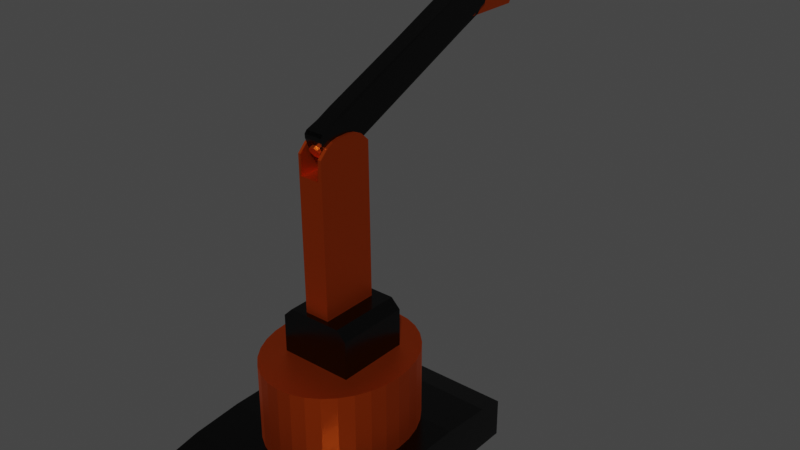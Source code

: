 # Source: Robotarm8-Metallic.blend  (saved by Blender 2.82.7; exported with 4.5.12 LTS)
import bpy
from mathutils import Matrix  # noqa: F401  (used for matrix-valued properties, if any)

bpy.ops.wm.read_factory_settings(use_empty=True)
scene = bpy.context.scene
scene.name = 'Scene'

# ---- collections
col_collection = bpy.data.collections.new('Collection'); scene.collection.children.link(col_collection)
col_controller = bpy.data.collections.new('controller'); scene.collection.children.link(col_controller)

# ---- materials (node trees are filled in below, after node groups)
mat_metallic1 = bpy.data.materials.new('metallic1')
mat_metallic1.alpha_threshold = 0.0
mat_metallic1.use_transparent_shadow = False
mat_metallic1.line_color = (0.0, 0.0, 0.0, 1.0)
mat_mettallicbrown = bpy.data.materials.new('mettallicbrown')
mat_mettallicbrown.use_transparent_shadow = False

# ---- material node trees
mat_metallic1.use_nodes = True; mat_metallic1.node_tree.nodes.clear()
_N = mat_metallic1.node_tree.nodes; _L = mat_metallic1.node_tree.links
n0 = _N.new('ShaderNodeOutputMaterial'); n0.name = 'Material Output'; n0.location = (300, 300)
n1 = _N.new('ShaderNodeBsdfPrincipled'); n1.name = 'Principled BSDF'; n1.location = (10, 300)
n1.distribution = 'GGX'
n1.subsurface_method = 'BURLEY'
n1.inputs[0].default_value = (0.03968, 0.03968, 0.03968, 1.0)
n1.inputs[1].default_value = 10.0
n1.inputs[2].default_value = 0.2
n1.inputs[3].default_value = 1.45
n1.inputs[27].default_value = (0.0, 0.0, 0.0, 1.0)
n1.inputs[28].default_value = 1.0
_L.new(n1.outputs[0], n0.inputs[0])
n0.is_active_output = True
mat_mettallicbrown.use_nodes = True; mat_mettallicbrown.node_tree.nodes.clear()
_N = mat_mettallicbrown.node_tree.nodes; _L = mat_mettallicbrown.node_tree.links
n0 = _N.new('ShaderNodeOutputMaterial'); n0.name = 'Material Output'; n0.location = (300, 300)
n1 = _N.new('ShaderNodeBsdfPrincipled'); n1.name = 'Principled BSDF'; n1.location = (10, 300)
n1.distribution = 'GGX'
n1.subsurface_method = 'BURLEY'
n1.inputs[0].default_value = (0.8, 0.1007, 0.01063, 1.0)
n1.inputs[1].default_value = 1.0
n1.inputs[3].default_value = 1.45
n1.inputs[27].default_value = (0.0, 0.0, 0.0, 1.0)
n1.inputs[28].default_value = 1.0
_L.new(n1.outputs[0], n0.inputs[0])
n0.is_active_output = True

# ---- world
world_world = bpy.data.worlds.new('World'); scene.world = world_world
world_world.use_nodes = True; world_world.node_tree.nodes.clear()
_N = world_world.node_tree.nodes; _L = world_world.node_tree.links
n0 = _N.new('ShaderNodeOutputWorld'); n0.name = 'World Output'; n0.location = (300, 300)
n1 = _N.new('ShaderNodeBackground'); n1.name = 'Background'; n1.location = (10, 300)
n1.inputs[0].default_value = (0.05088, 0.05088, 0.05088, 1.0)
_L.new(n1.outputs[0], n0.inputs[0])
n0.is_active_output = True
world_world.color = (0.05088, 0.05088, 0.05088)
world_world.use_sun_shadow = False
world_world.sun_shadow_jitter_overblur = 0.0

# ---- meshes
me_cube = bpy.data.meshes.new('Cube')
me_cube.from_pydata([(1.0, 1.0, -1.0), (1.0, -1.0, -1.0), (-1.0, 1.0, -1.0), (-1.0, -1.0, -1.0), (1.0, 1.0, 0.6244), (1.0, -1.0, 0.6244), (-1.0, 1.0, 0.6244), (-1.0, -1.0, 0.6244), (1.0, 0.7938, 0.8307), (1.0, 0.3849, 1.0), (1.0, -0.3849, 1.0), (1.0, -0.7938, 0.8307), (-1.0, 0.3849, 1.0), (-1.0, 0.7938, 0.8307), (-1.0, -0.7938, 0.8307), (-1.0, -0.3849, 1.0)], [], [(1, 5, 7, 3), (2, 0, 1, 3), (11, 14, 7, 5), (9, 12, 15, 10), (3, 7, 14, 15, 12, 13, 6, 2), (0, 4, 8, 9, 10, 11, 5, 1), (2, 6, 4, 0), (10, 15, 14, 11), (12, 9, 8, 13), (13, 8, 4, 6)])
_uv = me_cube.uv_layers.new(name='UVMap')
_uv.uv.foreach_set('vector', [0.375, 0.75, 0.5781, 0.75, 0.5781, 1.0, 0.375, 1.0, 0.125, 0.5, 0.375, 0.5, 0.375, 0.75, 0.125, 0.75, 0.625, 0.7242, 0.875, 0.7242, 0.875, 0.75, 0.625, 0.75, 0.625, 0.5769, 0.875, 0.5769, 0.875, 0.6731, 0.625, 0.6731, 0.375, 0.0, 0.5781, 0.0, 0.6038, 0.02578, 0.625, 0.07688, 0.625, 0.1731, 0.6038, 0.2242, 0.5781, 0.25, 0.375, 0.25, 0.375, 0.5, 0.5781, 0.5, 0.6038, 0.5258, 0.625, 0.5769, 0.625, 0.6731, 0.6038, 0.7242, 0.5781, 0.75, 0.375, 0.75, 0.375, 0.25, 0.5781, 0.25, 0.5781, 0.5, 0.375, 0.5, 0.625, 0.6731, 0.875, 0.6731, 0.875, 0.7242, 0.625, 0.7242, 0.875, 0.5769, 0.625, 0.5769, 0.625, 0.5258, 0.875, 0.5258, 0.875, 0.5258, 0.625, 0.5258, 0.625, 0.5, 0.875, 0.5])
me_cube.materials.append(mat_metallic1)
me_cube.materials.append(mat_mettallicbrown)
me_cube.use_remesh_preserve_volume = False
me_cube.use_remesh_preserve_attributes = False
me_cube.use_mirror_vertex_groups = False
me_cube.update()
me_cylinder = bpy.data.meshes.new('Cylinder')
me_cylinder.from_pydata([(0.0, 1.0, -1.0), (0.0, 1.0, 1.0), (0.1951, 0.9808, -1.0), (0.1951, 0.9808, 1.0), (0.3827, 0.9239, -1.0), (0.3827, 0.9239, 1.0), (0.5556, 0.8315, -1.0), (0.5556, 0.8315, 1.0), (0.7071, 0.7071, -1.0), (0.7071, 0.7071, 1.0), (0.8315, 0.5556, -1.0), (0.8315, 0.5556, 1.0), (0.9239, 0.3827, -1.0), (0.9239, 0.3827, 1.0), (0.9808, 0.1951, -1.0), (0.9808, 0.1951, 1.0), (1.0, 7.55e-08, -1.0), (1.0, 7.55e-08, 1.0), (0.9808, -0.1951, -1.0), (0.9808, -0.1951, 1.0), (0.9239, -0.3827, -1.0), (0.9239, -0.3827, 1.0), (0.8315, -0.5556, -1.0), (0.8315, -0.5556, 1.0), (0.7071, -0.7071, -1.0), (0.7071, -0.7071, 1.0), (0.5556, -0.8315, -1.0), (0.5556, -0.8315, 1.0), (0.3827, -0.9239, -1.0), (0.3827, -0.9239, 1.0), (0.1951, -0.9808, -1.0), (0.1951, -0.9808, 1.0), (-3.258e-07, -1.0, -1.0), (-3.258e-07, -1.0, 1.0), (-0.1951, -0.9808, -1.0), (-0.1951, -0.9808, 1.0), (-0.3827, -0.9239, -1.0), (-0.3827, -0.9239, 1.0), (-0.5556, -0.8315, -1.0), (-0.5556, -0.8315, 1.0), (-0.7071, -0.7071, -1.0), (-0.7071, -0.7071, 1.0), (-0.8315, -0.5556, -1.0), (-0.8315, -0.5556, 1.0), (-0.9239, -0.3827, -1.0), (-0.9239, -0.3827, 1.0), (-0.9808, -0.1951, -1.0), (-0.9808, -0.1951, 1.0), (-1.0, 9.656e-07, -1.0), (-1.0, 9.656e-07, 1.0), (-0.9808, 0.1951, -1.0), (-0.9808, 0.1951, 1.0), (-0.9239, 0.3827, -1.0), (-0.9239, 0.3827, 1.0), (-0.8315, 0.5556, -1.0), (-0.8315, 0.5556, 1.0), (-0.7071, 0.7071, -1.0), (-0.7071, 0.7071, 1.0), (-0.5556, 0.8315, -1.0), (-0.5556, 0.8315, 1.0), (-0.3827, 0.9239, -1.0), (-0.3827, 0.9239, 1.0), (-0.1951, 0.9808, -1.0), (-0.1951, 0.9808, 1.0)], [], [(0, 1, 3, 2), (2, 3, 5, 4), (4, 5, 7, 6), (6, 7, 9, 8), (8, 9, 11, 10), (10, 11, 13, 12), (12, 13, 15, 14), (14, 15, 17, 16), (16, 17, 19, 18), (18, 19, 21, 20), (20, 21, 23, 22), (22, 23, 25, 24), (24, 25, 27, 26), (26, 27, 29, 28), (28, 29, 31, 30), (30, 31, 33, 32), (32, 33, 35, 34), (34, 35, 37, 36), (36, 37, 39, 38), (38, 39, 41, 40), (40, 41, 43, 42), (42, 43, 45, 44), (44, 45, 47, 46), (46, 47, 49, 48), (48, 49, 51, 50), (50, 51, 53, 52), (52, 53, 55, 54), (54, 55, 57, 56), (56, 57, 59, 58), (58, 59, 61, 60), (3, 1, 63, 61, 59, 57, 55, 53, 51, 49, 47, 45, 43, 41, 39, 37, 35, 33, 31, 29, 27, 25, 23, 21, 19, 17, 15, 13, 11, 9, 7, 5), (60, 61, 63, 62), (62, 63, 1, 0), (0, 2, 4, 6, 8, 10, 12, 14, 16, 18, 20, 22, 24, 26, 28, 30, 32, 34, 36, 38, 40, 42, 44, 46, 48, 50, 52, 54, 56, 58, 60, 62)])
_uv = me_cylinder.uv_layers.new(name='UVMap')
_uv.uv.foreach_set('vector', [1.0, 0.5, 1.0, 1.0, 0.9688, 1.0, 0.9688, 0.5, 0.9688, 0.5, 0.9688, 1.0, 0.9375, 1.0, 0.9375, 0.5, 0.9375, 0.5, 0.9375, 1.0, 0.9062, 1.0, 0.9062, 0.5, 0.9062, 0.5, 0.9062, 1.0, 0.875, 1.0, 0.875, 0.5, 0.875, 0.5, 0.875, 1.0, 0.8438, 1.0, 0.8438, 0.5, 0.8438, 0.5, 0.8438, 1.0, 0.8125, 1.0, 0.8125, 0.5, 0.8125, 0.5, 0.8125, 1.0, 0.7812, 1.0, 0.7812, 0.5, 0.7812, 0.5, 0.7812, 1.0, 0.75, 1.0, 0.75, 0.5, 0.75, 0.5, 0.75, 1.0, 0.7188, 1.0, 0.7188, 0.5, 0.7188, 0.5, 0.7188, 1.0, 0.6875, 1.0, 0.6875, 0.5, 0.6875, 0.5, 0.6875, 1.0, 0.6562, 1.0, 0.6562, 0.5, 0.6562, 0.5, 0.6562, 1.0, 0.625, 1.0, 0.625, 0.5, 0.625, 0.5, 0.625, 1.0, 0.5938, 1.0, 0.5938, 0.5, 0.5938, 0.5, 0.5938, 1.0, 0.5625, 1.0, 0.5625, 0.5, 0.5625, 0.5, 0.5625, 1.0, 0.5312, 1.0, 0.5312, 0.5, 0.5312, 0.5, 0.5312, 1.0, 0.5, 1.0, 0.5, 0.5, 0.5, 0.5, 0.5, 1.0, 0.4688, 1.0, 0.4688, 0.5, 0.4688, 0.5, 0.4688, 1.0, 0.4375, 1.0, 0.4375, 0.5, 0.4375, 0.5, 0.4375, 1.0, 0.4062, 1.0, 0.4062, 0.5, 0.4062, 0.5, 0.4062, 1.0, 0.375, 1.0, 0.375, 0.5, 0.375, 0.5, 0.375, 1.0, 0.3438, 1.0, 0.3438, 0.5, 0.3438, 0.5, 0.3438, 1.0, 0.3125, 1.0, 0.3125, 0.5, 0.3125, 0.5, 0.3125, 1.0, 0.2812, 1.0, 0.2812, 0.5, 0.2812, 0.5, 0.2812, 1.0, 0.25, 1.0, 0.25, 0.5, 0.25, 0.5, 0.25, 1.0, 0.2188, 1.0, 0.2188, 0.5, 0.2188, 0.5, 0.2188, 1.0, 0.1875, 1.0, 0.1875, 0.5, 0.1875, 0.5, 0.1875, 1.0, 0.1562, 1.0, 0.1562, 0.5, 0.1562, 0.5, 0.1562, 1.0, 0.125, 1.0, 0.125, 0.5, 0.125, 0.5, 0.125, 1.0, 0.09375, 1.0, 0.09375, 0.5, 0.09375, 0.5, 0.09375, 1.0, 0.0625, 1.0, 0.0625, 0.5, 0.2968, 0.4854, 0.25, 0.49, 0.2032, 0.4854, 0.1582, 0.4717, 0.1167, 0.4496, 0.08029, 0.4197, 0.05045, 0.3833, 0.02827, 0.3418, 0.01461, 0.2968, 0.01, 0.25, 0.01461, 0.2032, 0.02827, 0.1582, 0.05045, 0.1167, 0.08029, 0.08029, 0.1167, 0.05045, 0.1582, 0.02827, 0.2032, 0.01461, 0.25, 0.01, 0.2968, 0.01461, 0.3418, 0.02827, 0.3833, 0.05045, 0.4197, 0.08029, 0.4496, 0.1167, 0.4717, 0.1582, 0.4854, 0.2032, 0.49, 0.25, 0.4854, 0.2968, 0.4717, 0.3418, 0.4496, 0.3833, 0.4197, 0.4197, 0.3833, 0.4496, 0.3418, 0.4717, 0.0625, 0.5, 0.0625, 1.0, 0.03125, 1.0, 0.03125, 0.5, 0.03125, 0.5, 0.03125, 1.0, 0.0, 1.0, 0.0, 0.5, 0.75, 0.49, 0.7968, 0.4854, 0.8418, 0.4717, 0.8833, 0.4496, 0.9197, 0.4197, 0.9496, 0.3833, 0.9717, 0.3418, 0.9854, 0.2968, 0.99, 0.25, 0.9854, 0.2032, 0.9717, 0.1582, 0.9496, 0.1167, 0.9197, 0.08029, 0.8833, 0.05045, 0.8418, 0.02827, 0.7968, 0.01461, 0.75, 0.01, 0.7032, 0.01461, 0.6582, 0.02827, 0.6167, 0.05045, 0.5803, 0.08029, 0.5504, 0.1167, 0.5283, 0.1582, 0.5146, 0.2032, 0.51, 0.25, 0.5146, 0.2968, 0.5283, 0.3418, 0.5504, 0.3833, 0.5803, 0.4197, 0.6167, 0.4496, 0.6582, 0.4717, 0.7032, 0.4854])
me_cylinder.materials.append(mat_mettallicbrown)
me_cylinder.use_remesh_fix_poles = True
me_cylinder.use_remesh_preserve_attributes = False
me_cylinder.use_mirror_vertex_groups = False
me_cylinder.update()
me_cube_004 = bpy.data.meshes.new('Cube.004')
me_cube_004.from_pydata([(0.9606, 1.008, -0.9427), (0.9606, -0.9917, -0.9427), (-1.039, 1.008, -0.9427), (-1.039, -0.9917, -0.9427), (0.7961, 0.213, 34.22), (0.7961, -0.1957, 34.22), (-1.204, 0.213, 34.22), (-1.204, -0.1957, 34.22), (0.7974, 0.4831, 33.95), (0.7974, -0.4658, 33.95), (-1.203, 0.4831, 33.95), (-1.203, -0.4658, 33.95), (0.8068, 1.009, 31.93), (0.8001, 0.724, 33.37), (0.8001, -0.7067, 33.37), (0.8068, -0.9914, 31.93), (-1.2, 0.724, 33.37), (-1.193, 1.009, 31.93), (-1.193, -0.9914, 31.93), (-1.2, -0.7067, 33.37), (-0.9799, 0.213, 34.22), (-0.9842, -0.1957, 34.22), (-0.9771, 0.4831, 33.95), (-0.9746, 0.724, 33.37), (-0.9717, 1.009, 31.93), (-0.987, -0.4658, 33.95), (-0.9895, -0.7067, 33.37), (-0.9924, -0.9914, 31.93), (-0.9717, 1.009, 28.28), (-0.9924, -0.9914, 28.28), (0.555, 0.4831, 33.95), (0.5575, 0.724, 33.37), (0.5605, 1.009, 31.93), (0.5605, 1.009, 28.28), (0.5397, -0.9914, 28.28), (0.5522, 0.213, 34.22), (0.548, -0.1957, 34.22), (0.5452, -0.4658, 33.95), (0.5427, -0.7067, 33.37), (0.5397, -0.9914, 31.93)], [], [(2, 0, 1, 3), (4, 35, 36, 5), (5, 36, 37, 9), (3, 18, 19, 11, 7, 6, 10, 16, 17, 2), (0, 12, 13, 8, 4, 5, 9, 14, 15, 1), (19, 26, 25, 11), (1, 15, 39, 34, 29, 27, 18, 3), (2, 17, 24, 28, 33, 32, 12, 0), (6, 20, 22, 10), (18, 27, 26, 19), (12, 32, 31, 13), (13, 31, 30, 8), (21, 20, 6, 7), (23, 24, 17, 16), (22, 23, 16, 10), (38, 39, 15, 14), (29, 28, 24, 23, 22, 20, 21, 25, 26, 27), (37, 38, 14, 9), (30, 35, 4, 8), (25, 21, 7, 11), (34, 33, 28, 29), (33, 34, 39, 38, 37, 36, 35, 30, 31, 32)])
_uv = me_cube_004.uv_layers.new(name='UVMap')
_uv.uv.foreach_set('vector', [0.125, 0.5, 0.375, 0.5, 0.375, 0.75, 0.125, 0.75, 0.625, 0.5995, 0.6555, 0.5995, 0.656, 0.6505, 0.625, 0.6505, 0.625, 0.6505, 0.656, 0.6505, 0.6565, 0.6843, 0.625, 0.6843, 0.375, 0.0, 0.6088, 0.0, 0.6189, 0.03558, 0.6231, 0.06569, 0.625, 0.09946, 0.625, 0.1505, 0.6231, 0.1843, 0.6189, 0.2144, 0.6088, 0.25, 0.375, 0.25, 0.375, 0.5, 0.6088, 0.5, 0.6189, 0.5356, 0.6231, 0.5657, 0.625, 0.5995, 0.625, 0.6505, 0.6231, 0.6843, 0.6189, 0.7144, 0.6088, 0.75, 0.375, 0.75, 0.6169, 1.0, 0.6169, 0.9737, 0.6193, 0.9731, 0.6193, 1.0, 0.375, 0.75, 0.6088, 0.75, 0.6088, 0.7834, 0.5828, 0.7855, 0.5828, 0.977, 0.6088, 0.9749, 0.6088, 1.0, 0.375, 1.0, 0.375, 0.25, 0.6088, 0.25, 0.6088, 0.2777, 0.5828, 0.2756, 0.5828, 0.4671, 0.6088, 0.4692, 0.6088, 0.5, 0.375, 0.5, 0.875, 0.5995, 0.847, 0.5995, 0.8467, 0.5657, 0.8748, 0.5657, 0.6088, 1.0, 0.6088, 0.9749, 0.6169, 0.9737, 0.6169, 1.0, 0.6088, 0.5, 0.6088, 0.4692, 0.6169, 0.4695, 0.6169, 0.4998, 0.6169, 0.4998, 0.6169, 0.4695, 0.6193, 0.4694, 0.6193, 0.4997, 0.8475, 0.6505, 0.847, 0.5995, 0.875, 0.5995, 0.875, 0.6505, 0.6169, 0.2781, 0.6088, 0.2777, 0.6088, 0.25, 0.6169, 0.25, 0.6193, 0.2781, 0.6169, 0.2781, 0.6169, 0.25, 0.6193, 0.25, 0.6169, 0.7823, 0.6088, 0.7834, 0.6088, 0.75, 0.6169, 0.7502, 0.625, 0.2041, 0.625, 0.04193, 0.522, 0.04192, 0.4817, 0.06501, 0.4653, 0.08455, 0.4576, 0.1065, 0.4576, 0.1396, 0.4653, 0.1615, 0.4817, 0.181, 0.522, 0.2041, 0.6193, 0.7818, 0.6169, 0.7823, 0.6169, 0.7502, 0.6193, 0.7503, 0.6553, 0.5657, 0.6555, 0.5995, 0.625, 0.5995, 0.625, 0.5657, 0.8479, 0.6843, 0.8475, 0.6505, 0.875, 0.6505, 0.8748, 0.6843, 0.625, 0.5461, 0.625, 0.7083, 0.875, 0.7081, 0.875, 0.5459, 0.625, 0.7083, 0.625, 0.5461, 0.522, 0.5461, 0.4817, 0.5692, 0.4653, 0.5887, 0.4576, 0.6106, 0.4576, 0.6438, 0.4653, 0.6657, 0.4817, 0.6852, 0.522, 0.7083])
me_cube_004.materials.append(mat_mettallicbrown)
me_cube_004.use_remesh_preserve_volume = False
me_cube_004.use_remesh_preserve_attributes = False
me_cube_004.use_mirror_vertex_groups = False
me_cube_004.update()
me_cube_006 = bpy.data.meshes.new('Cube.006')
me_cube_006.from_pydata([(0.7961, 0.213, 34.22), (0.7961, -0.1957, 34.22), (-1.204, 0.213, 34.22), (-1.204, -0.1957, 34.22), (0.7974, 0.4831, 33.95), (0.7974, -0.4658, 33.95), (-1.203, 0.4831, 33.95), (-1.203, -0.4658, 33.95), (0.8001, 0.724, 33.37), (0.8001, -0.7067, 33.37), (0.8068, -0.9914, 31.93), (-1.2, 0.724, 33.37), (-1.193, 1.009, 31.93), (-1.193, -0.9914, 31.93), (-1.2, -0.7067, 33.37), (-0.9799, 0.213, 34.22), (-0.9842, -0.1957, 34.22), (-0.9771, 0.4831, 33.95), (-0.9746, 0.724, 33.37), (-0.9717, 1.009, 31.93), (-0.987, -0.4658, 33.95), (-0.9895, -0.7067, 33.37), (-0.9924, -0.9914, 31.93), (-0.9717, 1.009, 28.28), (-0.9924, -0.9914, 28.28), (0.555, 0.4831, 33.95), (0.5575, 0.724, 33.37), (0.5605, 1.009, 31.93), (0.5605, 1.009, 28.28), (0.5397, -0.9914, 28.28), (0.5522, 0.213, 34.22), (0.548, -0.1957, 34.22), (0.5452, -0.4658, 33.95), (0.5427, -0.7067, 33.37), (0.5397, -0.9914, 31.93), (0.9606, 0.6654, -0.9427), (0.9606, -0.6487, -0.9427), (-1.039, 0.6654, -0.9427), (-1.039, -0.6487, -0.9427), (0.9597, 0.8523, -0.7559), (0.9597, -0.8356, -0.7559), (-1.04, 0.8523, -0.7559), (-1.04, -0.8356, -0.7559), (0.9597, 0.8523, -0.7559), (-1.04, 0.8523, -0.7559), (0.9574, 0.9444, -0.2559), (-1.046, 1.008, 0.4449), (-1.043, 0.9444, -0.2559), (0.8001, 0.724, 33.37), (0.9574, -0.9277, -0.2559), (0.9597, -0.8356, -0.7559), (-1.04, -0.8356, -0.7559), (-1.043, -0.9277, -0.2559), (0.9574, 0.9444, -0.2559), (0.9597, -0.8356, -0.7559), (-1.04, -0.8356, -0.7559), (0.9574, -0.9277, -0.2559), (-1.043, -0.9277, -0.2559), (0.9574, -0.9277, -0.2559), (0.9597, -0.8356, -0.7559), (-1.04, -0.8356, -0.7559), (-1.043, -0.9277, -0.2559), (0.7761, -0.9916, 4.18), (0.9366, -0.8311, 4.18), (0.9574, -0.9277, -0.2559), (0.7969, -0.9277, -0.2559), (-0.8821, -0.9277, -0.2559), (-1.043, -0.9277, -0.2559), (-1.063, -0.8311, 4.18), (-0.9028, -0.9916, 4.18)], [], [(38, 36, 40, 42), (0, 30, 31, 1), (1, 31, 32, 5), (14, 21, 20, 7), (37, 35, 36, 38), (2, 15, 17, 6), (13, 22, 21, 14), (8, 26, 25, 4), (16, 15, 2, 3), (18, 19, 12, 11), (17, 18, 11, 6), (33, 34, 10, 9), (24, 23, 19, 18, 17, 15, 16, 20, 21, 22), (32, 33, 9, 5), (25, 30, 0, 4), (20, 16, 3, 7), (29, 28, 23, 24), (28, 29, 34, 33, 32, 31, 30, 25, 26, 27), (50, 51, 42, 40), (54, 55, 52, 49), (35, 37, 41, 39), (48, 53, 45, 47, 46, 12, 19, 23, 28, 27, 26, 8), (44, 43, 39, 41), (64, 65, 66, 67, 57, 56), (47, 45, 43, 44), (51, 50, 49, 52), (62, 63, 10, 34, 29, 24, 22, 13, 68, 69), (38, 42, 51, 52, 55, 60, 61, 57, 67, 68, 13, 14, 7, 3, 2, 6, 11, 12, 46, 47, 44, 41, 37), (55, 54, 59, 60), (56, 57, 61, 58), (60, 59, 58, 61), (62, 69, 66, 65), (64, 63, 62, 65), (68, 67, 66, 69), (35, 39, 43, 45, 53, 48, 8, 4, 0, 1, 5, 9, 10, 63, 64, 56, 58, 59, 54, 49, 50, 40, 36)])
_uv = me_cube_006.uv_layers.new(name='UVMap')
_uv.uv.foreach_set('vector', [0.125, 0.7071, 0.375, 0.7071, 0.3749, 0.7305, 0.125, 0.7305, 0.625, 0.5995, 0.6555, 0.5995, 0.656, 0.6505, 0.625, 0.6505, 0.625, 0.6505, 0.656, 0.6505, 0.6565, 0.6843, 0.625, 0.6843, 0.6169, 1.0, 0.6169, 0.9737, 0.6193, 0.9731, 0.6193, 1.0, 0.125, 0.5429, 0.375, 0.5429, 0.375, 0.7071, 0.125, 0.7071, 0.875, 0.5995, 0.847, 0.5995, 0.8467, 0.5657, 0.8748, 0.5657, 0.6088, 1.0, 0.6088, 0.9749, 0.6169, 0.9737, 0.6169, 1.0, 0.6169, 0.4998, 0.6169, 0.4695, 0.6193, 0.4694, 0.6193, 0.4997, 0.8475, 0.6505, 0.847, 0.5995, 0.875, 0.5995, 0.875, 0.6505, 0.6169, 0.2781, 0.6088, 0.2777, 0.6088, 0.25, 0.6169, 0.25, 0.6193, 0.2781, 0.6169, 0.2781, 0.6169, 0.25, 0.6193, 0.25, 0.6169, 0.7823, 0.6088, 0.7834, 0.6088, 0.75, 0.6169, 0.7502, 0.625, 0.2041, 0.625, 0.04193, 0.522, 0.04192, 0.4817, 0.06501, 0.4653, 0.08455, 0.4576, 0.1065, 0.4576, 0.1396, 0.4653, 0.1615, 0.4817, 0.181, 0.522, 0.2041, 0.6193, 0.7818, 0.6169, 0.7823, 0.6169, 0.7502, 0.6193, 0.7503, 0.6553, 0.5657, 0.6555, 0.5995, 0.625, 0.5995, 0.625, 0.5657, 0.8479, 0.6843, 0.8475, 0.6505, 0.875, 0.6505, 0.8748, 0.6843, 0.625, 0.5461, 0.625, 0.7083, 0.875, 0.7081, 0.875, 0.5459, 0.625, 0.7083, 0.625, 0.5461, 0.522, 0.5461, 0.4817, 0.5692, 0.4653, 0.5887, 0.4576, 0.6106, 0.4576, 0.6438, 0.4653, 0.6657, 0.4817, 0.6852, 0.522, 0.7083, 0.3774, 0.75, 0.3774, 0.9999, 0.3774, 0.9999, 0.3774, 0.75, 0.3774, 0.75, 0.3774, 0.9999, 0.3803, 1.0, 0.3803, 0.75, 0.375, 0.5429, 0.125, 0.5429, 0.125, 0.5195, 0.3749, 0.5195, 0.6189, 0.5356, 0.3803, 0.5, 0.3803, 0.5, 0.3803, 0.25, 0.3849, 0.25, 0.6088, 0.25, 0.6088, 0.2777, 0.5828, 0.2756, 0.5828, 0.4671, 0.6088, 0.4692, 0.6169, 0.4695, 0.6169, 0.4998, 0.3774, 0.2501, 0.3774, 0.5, 0.3774, 0.5, 0.3774, 0.2501, 0.3803, 0.75, 0.3803, 0.7701, 0.3803, 0.9799, 0.3803, 1.0, 0.3803, 1.0, 0.3803, 0.75, 0.3803, 0.25, 0.3803, 0.5, 0.3774, 0.5, 0.3774, 0.2501, 0.3774, 0.9999, 0.3774, 0.75, 0.3803, 0.75, 0.3803, 1.0, 0.4114, 0.7701, 0.4114, 0.75, 0.6088, 0.75, 0.6088, 0.7834, 0.5828, 0.7855, 0.5828, 0.977, 0.6088, 0.9749, 0.6088, 1.0, 0.4114, 1.0, 0.4114, 0.9799, 0.375, 0.04287, 0.3763, 0.01951, 0.3763, 0.01951, 0.3799, 0.007998, 0.3763, 0.01951, 0.3763, 0.01951, 0.3799, 0.007998, 0.3799, 0.007998, 0.3799, 0.007998, 0.4114, 0.02007, 0.6088, 0.0, 0.6189, 0.03558, 0.6231, 0.06569, 0.625, 0.09946, 0.625, 0.1505, 0.6231, 0.1843, 0.6189, 0.2144, 0.6088, 0.25, 0.3849, 0.25, 0.3799, 0.242, 0.3763, 0.2305, 0.3763, 0.2305, 0.375, 0.2071, 0.3774, 0.9999, 0.3774, 0.75, 0.3774, 0.75, 0.3774, 0.9999, 0.3803, 0.75, 0.3803, 1.0, 0.3803, 1.0, 0.3803, 0.75, 0.3774, 0.9999, 0.3774, 0.75, 0.3803, 0.75, 0.3803, 1.0, 0.4114, 0.7701, 0.4114, 0.9799, 0.3803, 0.9799, 0.3803, 0.7701, 0.3799, 0.742, 0.4114, 0.7299, 0.4114, 0.75, 0.3799, 0.742, 0.4114, 0.02007, 0.3799, 0.007998, 0.3799, 0.007998, 0.4114, 1.353e-06, 0.375, 0.5429, 0.3763, 0.5195, 0.3763, 0.5195, 0.3799, 0.508, 0.3799, 0.508, 0.6189, 0.5356, 0.6189, 0.5356, 0.6231, 0.5657, 0.625, 0.5995, 0.625, 0.6505, 0.6231, 0.6843, 0.6189, 0.7144, 0.6088, 0.75, 0.4114, 0.7299, 0.3799, 0.742, 0.3799, 0.742, 0.3799, 0.742, 0.3763, 0.7305, 0.3763, 0.7305, 0.3799, 0.742, 0.3763, 0.7305, 0.3763, 0.7305, 0.375, 0.7071])
me_cube_006.materials.append(mat_metallic1)
me_cube_006.use_remesh_preserve_volume = False
me_cube_006.use_remesh_preserve_attributes = False
me_cube_006.use_mirror_vertex_groups = False
me_cube_006.update()
me_cube_009 = bpy.data.meshes.new('Cube.009')
me_cube_009.from_pydata([(0.7961, 0.213, 34.22), (0.7961, -0.1957, 34.22), (-1.204, 0.213, 34.22), (-1.204, -0.1957, 34.22), (0.7974, 0.4831, 33.95), (0.7974, -0.4658, 33.95), (-1.203, 0.4831, 33.95), (-1.203, -0.4658, 33.95), (0.8068, 1.009, 31.93), (0.8001, 0.724, 33.37), (0.8001, -0.7067, 33.37), (0.8068, -0.9914, 31.93), (-1.2, 0.724, 33.37), (-1.193, 1.009, 31.93), (-1.193, -0.9914, 31.93), (-1.2, -0.7067, 33.37), (-0.9799, 0.213, 34.22), (-0.9842, -0.1957, 34.22), (-0.9771, 0.4831, 33.95), (-0.9746, 0.724, 33.37), (-0.9717, 1.009, 31.93), (-0.987, -0.4658, 33.95), (-0.9895, -0.7067, 33.37), (-0.9924, -0.9914, 31.93), (-0.9717, 1.009, 28.28), (-0.9924, -0.9914, 28.28), (0.555, 0.4831, 33.95), (0.5575, 0.724, 33.37), (0.5605, 1.009, 31.93), (0.5605, 1.009, 28.28), (0.5397, -0.9914, 28.28), (0.5522, 0.213, 34.22), (0.548, -0.1957, 34.22), (0.5452, -0.4658, 33.95), (0.5427, -0.7067, 33.37), (0.5397, -0.9914, 31.93), (0.9606, 0.6654, -0.9427), (0.9606, -0.6487, -0.9427), (-1.039, 0.6654, -0.9427), (-1.039, -0.6487, -0.9427), (0.9597, 0.8523, -0.7559), (0.9597, -0.8356, -0.7559), (-1.04, 0.8523, -0.7559), (-1.04, -0.8356, -0.7559), (0.9597, 0.8523, -0.7559), (0.9597, -0.8356, -0.7559), (-1.04, 0.8523, -0.7559), (-1.04, -0.8356, -0.7559), (0.9574, 0.9444, -0.2559), (0.9541, 1.008, 0.4449), (0.9541, -0.9916, 0.4449), (0.9574, -0.9277, -0.2559), (-1.046, 1.008, 0.4449), (-1.043, 0.9444, -0.2559), (-1.043, -0.9277, -0.2559), (-1.046, -0.9916, 0.4449)], [], [(39, 37, 41, 43), (0, 31, 32, 1), (1, 32, 33, 5), (15, 22, 21, 7), (38, 36, 37, 39), (2, 16, 18, 6), (14, 23, 22, 15), (8, 28, 27, 9), (9, 27, 26, 4), (17, 16, 2, 3), (19, 20, 13, 12), (18, 19, 12, 6), (34, 35, 11, 10), (25, 24, 20, 19, 18, 16, 17, 21, 22, 23), (33, 34, 10, 5), (26, 31, 0, 4), (21, 17, 3, 7), (30, 29, 24, 25), (29, 30, 35, 34, 33, 32, 31, 26, 27, 28), (45, 47, 43, 41), (51, 54, 47, 45), (52, 13, 20, 24, 29, 28, 8, 49), (39, 43, 47, 54, 55, 14, 15, 7, 3, 2, 6, 12, 13, 52, 53, 46, 42, 38), (36, 38, 42, 40), (36, 40, 44, 48, 49, 8, 9, 4, 0, 1, 5, 10, 11, 50, 51, 45, 41, 37), (50, 11, 35, 30, 25, 23, 14, 55), (46, 44, 40, 42), (52, 49, 48, 53), (50, 55, 54, 51), (53, 48, 44, 46)])
_uv = me_cube_009.uv_layers.new(name='UVMap')
_uv.uv.foreach_set('vector', [0.125, 0.7071, 0.375, 0.7071, 0.3749, 0.7305, 0.125, 0.7305, 0.625, 0.5995, 0.6555, 0.5995, 0.656, 0.6505, 0.625, 0.6505, 0.625, 0.6505, 0.656, 0.6505, 0.6565, 0.6843, 0.625, 0.6843, 0.6169, 1.0, 0.6169, 0.9737, 0.6193, 0.9731, 0.6193, 1.0, 0.125, 0.5429, 0.375, 0.5429, 0.375, 0.7071, 0.125, 0.7071, 0.875, 0.5995, 0.847, 0.5995, 0.8467, 0.5657, 0.8748, 0.5657, 0.6088, 1.0, 0.6088, 0.9749, 0.6169, 0.9737, 0.6169, 1.0, 0.6088, 0.5, 0.6088, 0.4692, 0.6169, 0.4695, 0.6169, 0.4998, 0.6169, 0.4998, 0.6169, 0.4695, 0.6193, 0.4694, 0.6193, 0.4997, 0.8475, 0.6505, 0.847, 0.5995, 0.875, 0.5995, 0.875, 0.6505, 0.6169, 0.2781, 0.6088, 0.2777, 0.6088, 0.25, 0.6169, 0.25, 0.6193, 0.2781, 0.6169, 0.2781, 0.6169, 0.25, 0.6193, 0.25, 0.6169, 0.7823, 0.6088, 0.7834, 0.6088, 0.75, 0.6169, 0.7502, 0.625, 0.2041, 0.625, 0.04193, 0.522, 0.04192, 0.4817, 0.06501, 0.4653, 0.08455, 0.4576, 0.1065, 0.4576, 0.1396, 0.4653, 0.1615, 0.4817, 0.181, 0.522, 0.2041, 0.6193, 0.7818, 0.6169, 0.7823, 0.6169, 0.7502, 0.6193, 0.7503, 0.6553, 0.5657, 0.6555, 0.5995, 0.625, 0.5995, 0.625, 0.5657, 0.8479, 0.6843, 0.8475, 0.6505, 0.875, 0.6505, 0.8748, 0.6843, 0.625, 0.5461, 0.625, 0.7083, 0.875, 0.7081, 0.875, 0.5459, 0.625, 0.7083, 0.625, 0.5461, 0.522, 0.5461, 0.4817, 0.5692, 0.4653, 0.5887, 0.4576, 0.6106, 0.4576, 0.6438, 0.4653, 0.6657, 0.4817, 0.6852, 0.522, 0.7083, 0.3774, 0.75, 0.3774, 0.9999, 0.3774, 0.9999, 0.3774, 0.75, 0.3803, 0.75, 0.3803, 1.0, 0.3774, 0.9999, 0.3774, 0.75, 0.3849, 0.25, 0.6088, 0.25, 0.6088, 0.2777, 0.5828, 0.2756, 0.5828, 0.4671, 0.6088, 0.4692, 0.6088, 0.5, 0.3849, 0.5, 0.375, 0.04287, 0.3763, 0.01951, 0.3763, 0.01951, 0.3799, 0.007998, 0.3849, 0.0, 0.6088, 0.0, 0.6189, 0.03558, 0.6231, 0.06569, 0.625, 0.09946, 0.625, 0.1505, 0.6231, 0.1843, 0.6189, 0.2144, 0.6088, 0.25, 0.3849, 0.25, 0.3799, 0.242, 0.3763, 0.2305, 0.3763, 0.2305, 0.375, 0.2071, 0.375, 0.5429, 0.125, 0.5429, 0.125, 0.5195, 0.3749, 0.5195, 0.375, 0.5429, 0.3763, 0.5195, 0.3763, 0.5195, 0.3799, 0.508, 0.3849, 0.5, 0.6088, 0.5, 0.6189, 0.5356, 0.6231, 0.5657, 0.625, 0.5995, 0.625, 0.6505, 0.6231, 0.6843, 0.6189, 0.7144, 0.6088, 0.75, 0.3849, 0.75, 0.3799, 0.742, 0.3763, 0.7305, 0.3763, 0.7305, 0.375, 0.7071, 0.3849, 0.75, 0.6088, 0.75, 0.6088, 0.7834, 0.5828, 0.7855, 0.5828, 0.977, 0.6088, 0.9749, 0.6088, 1.0, 0.3849, 1.0, 0.3774, 0.2501, 0.3774, 0.5, 0.3774, 0.5, 0.3774, 0.2501, 0.3849, 0.25, 0.3849, 0.5, 0.3803, 0.5, 0.3803, 0.25, 0.3849, 0.75, 0.3849, 1.0, 0.3803, 1.0, 0.3803, 0.75, 0.3803, 0.25, 0.3803, 0.5, 0.3774, 0.5, 0.3774, 0.2501])
me_cube_009.materials.append(mat_mettallicbrown)
me_cube_009.use_remesh_preserve_volume = False
me_cube_009.use_remesh_preserve_attributes = False
me_cube_009.use_mirror_vertex_groups = False
me_cube_009.update()
me_cylinder_001 = bpy.data.meshes.new('Cylinder.001')
me_cylinder_001.from_pydata([(0.0, 0.09, -1.0), (0.0, 0.09, 1.0), (0.0529, 0.07281, -1.0), (0.0529, 0.07281, 1.0), (0.0856, 0.02781, -1.0), (0.0856, 0.02781, 1.0), (0.0856, -0.02781, -1.0), (0.0856, -0.02781, 1.0), (0.0529, -0.07281, -1.0), (0.0529, -0.07281, 1.0), (-7.868e-09, -0.09, -1.0), (-7.868e-09, -0.09, 1.0), (-0.0529, -0.07281, -1.0), (-0.0529, -0.07281, 1.0), (-0.0856, -0.02781, -1.0), (-0.0856, -0.02781, 1.0), (-0.0856, 0.02781, -1.0), (-0.0856, 0.02781, 1.0), (-0.0529, 0.07281, -1.0), (-0.0529, 0.07281, 1.0)], [], [(0, 1, 3, 2), (2, 3, 5, 4), (4, 5, 7, 6), (6, 7, 9, 8), (8, 9, 11, 10), (10, 11, 13, 12), (12, 13, 15, 14), (14, 15, 17, 16), (3, 1, 19, 17, 15, 13, 11, 9, 7, 5), (16, 17, 19, 18), (18, 19, 1, 0), (0, 2, 4, 6, 8, 10, 12, 14, 16, 18)])
_uv = me_cylinder_001.uv_layers.new(name='UVMap')
_uv.uv.foreach_set('vector', [1.0, 0.5, 1.0, 1.0, 0.9, 1.0, 0.9, 0.5, 0.9, 0.5, 0.9, 1.0, 0.8, 1.0, 0.8, 0.5, 0.8, 0.5, 0.8, 1.0, 0.7, 1.0, 0.7, 0.5, 0.7, 0.5, 0.7, 1.0, 0.6, 1.0, 0.6, 0.5, 0.6, 0.5, 0.6, 1.0, 0.5, 1.0, 0.5, 0.5, 0.5, 0.5, 0.5, 1.0, 0.4, 1.0, 0.4, 0.5, 0.4, 0.5, 0.4, 1.0, 0.3, 1.0, 0.3, 0.5, 0.3, 0.5, 0.3, 1.0, 0.2, 1.0, 0.2, 0.5, 0.3911, 0.4442, 0.25, 0.49, 0.1089, 0.4442, 0.02175, 0.3242, 0.02175, 0.1758, 0.1089, 0.05584, 0.25, 0.01, 0.3911, 0.05584, 0.4783, 0.1758, 0.4783, 0.3242, 0.2, 0.5, 0.2, 1.0, 0.1, 1.0, 0.1, 0.5, 0.1, 0.5, 0.1, 1.0, -7.451e-08, 1.0, -7.451e-08, 0.5, 0.75, 0.49, 0.8911, 0.4442, 0.9783, 0.3242, 0.9783, 0.1758, 0.8911, 0.05584, 0.75, 0.01, 0.6089, 0.05584, 0.5217, 0.1758, 0.5217, 0.3242, 0.6089, 0.4442])
me_cylinder_001.materials.append(mat_metallic1)
me_cylinder_001.use_remesh_fix_poles = True
me_cylinder_001.use_remesh_preserve_attributes = False
me_cylinder_001.use_mirror_vertex_groups = False
me_cylinder_001.update()
me_cylinder_002 = bpy.data.meshes.new('Cylinder.002')
me_cylinder_002.from_pydata([(0.0, 0.09, -1.0), (0.0, 0.09, 1.0), (0.0529, 0.07281, -1.0), (0.0529, 0.07281, 1.0), (0.0856, 0.02781, -1.0), (0.0856, 0.02781, 1.0), (0.0856, -0.02781, -1.0), (0.0856, -0.02781, 1.0), (0.0529, -0.07281, -1.0), (0.0529, -0.07281, 1.0), (-7.868e-09, -0.09, -1.0), (-7.868e-09, -0.09, 1.0), (-0.0529, -0.07281, -1.0), (-0.0529, -0.07281, 1.0), (-0.0856, -0.02781, -1.0), (-0.0856, -0.02781, 1.0), (-0.0856, 0.02781, -1.0), (-0.0856, 0.02781, 1.0), (-0.0529, 0.07281, -1.0), (-0.0529, 0.07281, 1.0)], [], [(0, 1, 3, 2), (2, 3, 5, 4), (4, 5, 7, 6), (6, 7, 9, 8), (8, 9, 11, 10), (10, 11, 13, 12), (12, 13, 15, 14), (14, 15, 17, 16), (3, 1, 19, 17, 15, 13, 11, 9, 7, 5), (16, 17, 19, 18), (18, 19, 1, 0), (0, 2, 4, 6, 8, 10, 12, 14, 16, 18)])
_uv = me_cylinder_002.uv_layers.new(name='UVMap')
_uv.uv.foreach_set('vector', [1.0, 0.5, 1.0, 1.0, 0.9, 1.0, 0.9, 0.5, 0.9, 0.5, 0.9, 1.0, 0.8, 1.0, 0.8, 0.5, 0.8, 0.5, 0.8, 1.0, 0.7, 1.0, 0.7, 0.5, 0.7, 0.5, 0.7, 1.0, 0.6, 1.0, 0.6, 0.5, 0.6, 0.5, 0.6, 1.0, 0.5, 1.0, 0.5, 0.5, 0.5, 0.5, 0.5, 1.0, 0.4, 1.0, 0.4, 0.5, 0.4, 0.5, 0.4, 1.0, 0.3, 1.0, 0.3, 0.5, 0.3, 0.5, 0.3, 1.0, 0.2, 1.0, 0.2, 0.5, 0.3911, 0.4442, 0.25, 0.49, 0.1089, 0.4442, 0.02175, 0.3242, 0.02175, 0.1758, 0.1089, 0.05584, 0.25, 0.01, 0.3911, 0.05584, 0.4783, 0.1758, 0.4783, 0.3242, 0.2, 0.5, 0.2, 1.0, 0.1, 1.0, 0.1, 0.5, 0.1, 0.5, 0.1, 1.0, -7.451e-08, 1.0, -7.451e-08, 0.5, 0.75, 0.49, 0.8911, 0.4442, 0.9783, 0.3242, 0.9783, 0.1758, 0.8911, 0.05584, 0.75, 0.01, 0.6089, 0.05584, 0.5217, 0.1758, 0.5217, 0.3242, 0.6089, 0.4442])
me_cylinder_002.materials.append(mat_mettallicbrown)
me_cylinder_002.use_remesh_fix_poles = True
me_cylinder_002.use_remesh_preserve_attributes = False
me_cylinder_002.use_mirror_vertex_groups = False
me_cylinder_002.update()
me_cylinder_003 = bpy.data.meshes.new('Cylinder.003')
me_cylinder_003.from_pydata([(0.0, 0.09, -1.0), (0.0, 0.09, 1.0), (0.0529, 0.07281, -1.0), (0.0529, 0.07281, 1.0), (0.0856, 0.02781, -1.0), (0.0856, 0.02781, 1.0), (0.0856, -0.02781, -1.0), (0.0856, -0.02781, 1.0), (0.0529, -0.07281, -1.0), (0.0529, -0.07281, 1.0), (-7.868e-09, -0.09, -1.0), (-7.868e-09, -0.09, 1.0), (-0.0529, -0.07281, -1.0), (-0.0529, -0.07281, 1.0), (-0.0856, -0.02781, -1.0), (-0.0856, -0.02781, 1.0), (-0.0856, 0.02781, -1.0), (-0.0856, 0.02781, 1.0), (-0.0529, 0.07281, -1.0), (-0.0529, 0.07281, 1.0)], [], [(0, 1, 3, 2), (2, 3, 5, 4), (4, 5, 7, 6), (6, 7, 9, 8), (8, 9, 11, 10), (10, 11, 13, 12), (12, 13, 15, 14), (14, 15, 17, 16), (3, 1, 19, 17, 15, 13, 11, 9, 7, 5), (16, 17, 19, 18), (18, 19, 1, 0), (0, 2, 4, 6, 8, 10, 12, 14, 16, 18)])
_uv = me_cylinder_003.uv_layers.new(name='UVMap')
_uv.uv.foreach_set('vector', [1.0, 0.5, 1.0, 1.0, 0.9, 1.0, 0.9, 0.5, 0.9, 0.5, 0.9, 1.0, 0.8, 1.0, 0.8, 0.5, 0.8, 0.5, 0.8, 1.0, 0.7, 1.0, 0.7, 0.5, 0.7, 0.5, 0.7, 1.0, 0.6, 1.0, 0.6, 0.5, 0.6, 0.5, 0.6, 1.0, 0.5, 1.0, 0.5, 0.5, 0.5, 0.5, 0.5, 1.0, 0.4, 1.0, 0.4, 0.5, 0.4, 0.5, 0.4, 1.0, 0.3, 1.0, 0.3, 0.5, 0.3, 0.5, 0.3, 1.0, 0.2, 1.0, 0.2, 0.5, 0.3911, 0.4442, 0.25, 0.49, 0.1089, 0.4442, 0.02175, 0.3242, 0.02175, 0.1758, 0.1089, 0.05584, 0.25, 0.01, 0.3911, 0.05584, 0.4783, 0.1758, 0.4783, 0.3242, 0.2, 0.5, 0.2, 1.0, 0.1, 1.0, 0.1, 0.5, 0.1, 0.5, 0.1, 1.0, -7.451e-08, 1.0, -7.451e-08, 0.5, 0.75, 0.49, 0.8911, 0.4442, 0.9783, 0.3242, 0.9783, 0.1758, 0.8911, 0.05584, 0.75, 0.01, 0.6089, 0.05584, 0.5217, 0.1758, 0.5217, 0.3242, 0.6089, 0.4442])
me_cylinder_003.materials.append(mat_metallic1)
me_cylinder_003.use_remesh_fix_poles = True
me_cylinder_003.use_remesh_preserve_attributes = False
me_cylinder_003.use_mirror_vertex_groups = False
me_cylinder_003.update()
me_cylinder_004 = bpy.data.meshes.new('Cylinder.004')
me_cylinder_004.from_pydata([(0.0, 0.09, -1.0), (0.0, 0.09, 1.0), (0.0529, 0.07281, -1.0), (0.0529, 0.07281, 1.0), (0.0856, 0.02781, -1.0), (0.0856, 0.02781, 1.0), (0.0856, -0.02781, -1.0), (0.0856, -0.02781, 1.0), (0.0529, -0.07281, -1.0), (0.0529, -0.07281, 1.0), (-7.868e-09, -0.09, -1.0), (-7.868e-09, -0.09, 1.0), (-0.0529, -0.07281, -1.0), (-0.0529, -0.07281, 1.0), (-0.0856, -0.02781, -1.0), (-0.0856, -0.02781, 1.0), (-0.0856, 0.02781, -1.0), (-0.0856, 0.02781, 1.0), (-0.0529, 0.07281, -1.0), (-0.0529, 0.07281, 1.0)], [], [(0, 1, 3, 2), (2, 3, 5, 4), (4, 5, 7, 6), (6, 7, 9, 8), (8, 9, 11, 10), (10, 11, 13, 12), (12, 13, 15, 14), (14, 15, 17, 16), (3, 1, 19, 17, 15, 13, 11, 9, 7, 5), (16, 17, 19, 18), (18, 19, 1, 0), (0, 2, 4, 6, 8, 10, 12, 14, 16, 18)])
_uv = me_cylinder_004.uv_layers.new(name='UVMap')
_uv.uv.foreach_set('vector', [1.0, 0.5, 1.0, 1.0, 0.9, 1.0, 0.9, 0.5, 0.9, 0.5, 0.9, 1.0, 0.8, 1.0, 0.8, 0.5, 0.8, 0.5, 0.8, 1.0, 0.7, 1.0, 0.7, 0.5, 0.7, 0.5, 0.7, 1.0, 0.6, 1.0, 0.6, 0.5, 0.6, 0.5, 0.6, 1.0, 0.5, 1.0, 0.5, 0.5, 0.5, 0.5, 0.5, 1.0, 0.4, 1.0, 0.4, 0.5, 0.4, 0.5, 0.4, 1.0, 0.3, 1.0, 0.3, 0.5, 0.3, 0.5, 0.3, 1.0, 0.2, 1.0, 0.2, 0.5, 0.3911, 0.4442, 0.25, 0.49, 0.1089, 0.4442, 0.02175, 0.3242, 0.02175, 0.1758, 0.1089, 0.05584, 0.25, 0.01, 0.3911, 0.05584, 0.4783, 0.1758, 0.4783, 0.3242, 0.2, 0.5, 0.2, 1.0, 0.1, 1.0, 0.1, 0.5, 0.1, 0.5, 0.1, 1.0, -7.451e-08, 1.0, -7.451e-08, 0.5, 0.75, 0.49, 0.8911, 0.4442, 0.9783, 0.3242, 0.9783, 0.1758, 0.8911, 0.05584, 0.75, 0.01, 0.6089, 0.05584, 0.5217, 0.1758, 0.5217, 0.3242, 0.6089, 0.4442])
me_cylinder_004.materials.append(mat_mettallicbrown)
me_cylinder_004.use_remesh_fix_poles = True
me_cylinder_004.use_remesh_preserve_attributes = False
me_cylinder_004.use_mirror_vertex_groups = False
me_cylinder_004.update()
me_cube_001 = bpy.data.meshes.new('Cube.001')
me_cube_001.from_pydata([(-1.0, -1.0, -1.0), (-1.0, 1.0, -1.0), (1.0, -1.0, -1.0), (1.0, 1.0, -1.0), (-0.7432, -1.0, 1.0), (-1.0, -1.0, 0.7432), (-1.0, 1.0, 0.7432), (-0.7432, 1.0, 1.0), (1.0, -1.0, 0.7432), (0.7432, -1.0, 1.0), (0.7432, 1.0, 1.0), (1.0, 1.0, 0.7432)], [], [(10, 7, 4, 9), (3, 11, 8, 2), (0, 5, 6, 1), (1, 3, 2, 0), (1, 6, 7, 10, 11, 3), (4, 7, 6, 5), (10, 9, 8, 11), (2, 8, 9, 4, 5, 0)])
_uv = me_cube_001.uv_layers.new(name='UVMap')
_uv.uv.foreach_set('vector', [0.6571, 0.5, 0.8429, 0.5, 0.8429, 0.75, 0.6571, 0.75, 0.375, 0.5, 0.5929, 0.5, 0.5929, 0.75, 0.375, 0.75, 0.375, 0.0, 0.5929, 0.0, 0.5929, 0.25, 0.375, 0.25, 0.125, 0.5, 0.375, 0.5, 0.375, 0.75, 0.125, 0.75, 0.375, 0.25, 0.5929, 0.25, 0.625, 0.2821, 0.625, 0.4679, 0.5929, 0.5, 0.375, 0.5, 0.8429, 0.75, 0.8429, 0.5, 0.875, 0.5, 0.875, 0.75, 0.6571, 0.5, 0.6571, 0.75, 0.5929, 0.75, 0.5929, 0.5, 0.375, 0.75, 0.5929, 0.75, 0.625, 0.7821, 0.625, 0.9679, 0.5929, 1.0, 0.375, 1.0])
me_cube_001.materials.append(mat_metallic1)
me_cube_001.use_remesh_fix_poles = True
me_cube_001.use_remesh_preserve_attributes = False
me_cube_001.use_mirror_vertex_groups = False
me_cube_001.update()
me_cube_010 = bpy.data.meshes.new('Cube.010')
me_cube_010.from_pydata([(-1.0, -1.0, -1.0), (-1.0, -1.0, 1.0), (-1.0, 1.0, -1.0), (-1.0, 1.0, 1.0), (1.0, -1.0, -1.0), (1.0, -1.0, 1.0), (1.0, 1.0, -1.0), (1.0, 1.0, 1.0)], [], [(0, 1, 3, 2), (2, 3, 7, 6), (6, 7, 5, 4), (4, 5, 1, 0), (2, 6, 4, 0), (7, 3, 1, 5)])
_uv = me_cube_010.uv_layers.new(name='UVMap')
_uv.uv.foreach_set('vector', [0.375, 0.0, 0.625, 0.0, 0.625, 0.25, 0.375, 0.25, 0.375, 0.25, 0.625, 0.25, 0.625, 0.5, 0.375, 0.5, 0.375, 0.5, 0.625, 0.5, 0.625, 0.75, 0.375, 0.75, 0.375, 0.75, 0.625, 0.75, 0.625, 1.0, 0.375, 1.0, 0.125, 0.5, 0.375, 0.5, 0.375, 0.75, 0.125, 0.75, 0.625, 0.5, 0.875, 0.5, 0.875, 0.75, 0.625, 0.75])
me_cube_010.materials.append(mat_mettallicbrown)
me_cube_010.use_remesh_fix_poles = True
me_cube_010.use_remesh_preserve_attributes = False
me_cube_010.use_mirror_vertex_groups = False
me_cube_010.update()
me_cube_011 = bpy.data.meshes.new('Cube.011')
me_cube_011.from_pydata([(-1.0, -1.0, -1.0), (-1.0, -1.0, 1.0), (-1.0, 1.0, -1.0), (-1.0, 1.0, 1.0), (1.0, -1.0, -1.0), (1.0, -1.0, 1.0), (1.0, 1.0, -1.0), (1.0, 1.0, 1.0)], [], [(0, 1, 3, 2), (2, 3, 7, 6), (6, 7, 5, 4), (4, 5, 1, 0), (2, 6, 4, 0), (7, 3, 1, 5)])
_uv = me_cube_011.uv_layers.new(name='UVMap')
_uv.uv.foreach_set('vector', [0.375, 0.0, 0.625, 0.0, 0.625, 0.25, 0.375, 0.25, 0.375, 0.25, 0.625, 0.25, 0.625, 0.5, 0.375, 0.5, 0.375, 0.5, 0.625, 0.5, 0.625, 0.75, 0.375, 0.75, 0.375, 0.75, 0.625, 0.75, 0.625, 1.0, 0.375, 1.0, 0.125, 0.5, 0.375, 0.5, 0.375, 0.75, 0.125, 0.75, 0.625, 0.5, 0.875, 0.5, 0.875, 0.75, 0.625, 0.75])
me_cube_011.materials.append(mat_metallic1)
me_cube_011.use_remesh_fix_poles = True
me_cube_011.use_remesh_preserve_attributes = False
me_cube_011.use_mirror_vertex_groups = False
me_cube_011.update()
me_cube_012 = bpy.data.meshes.new('Cube.012')
me_cube_012.from_pydata([(-1.0, -1.0, -1.0), (-1.0, -1.0, 1.0), (-1.0, 1.0, -1.0), (-1.0, 1.0, 1.0), (1.0, -1.0, -1.0), (1.0, -1.0, 1.0), (1.0, 1.0, -1.0), (1.0, 1.0, 1.0)], [], [(0, 1, 3, 2), (2, 3, 7, 6), (6, 7, 5, 4), (4, 5, 1, 0), (2, 6, 4, 0), (7, 3, 1, 5)])
_uv = me_cube_012.uv_layers.new(name='UVMap')
_uv.uv.foreach_set('vector', [0.375, 0.0, 0.625, 0.0, 0.625, 0.25, 0.375, 0.25, 0.375, 0.25, 0.625, 0.25, 0.625, 0.5, 0.375, 0.5, 0.375, 0.5, 0.625, 0.5, 0.625, 0.75, 0.375, 0.75, 0.375, 0.75, 0.625, 0.75, 0.625, 1.0, 0.375, 1.0, 0.125, 0.5, 0.375, 0.5, 0.375, 0.75, 0.125, 0.75, 0.625, 0.5, 0.875, 0.5, 0.875, 0.75, 0.625, 0.75])
me_cube_012.materials.append(mat_metallic1)
me_cube_012.use_remesh_fix_poles = True
me_cube_012.use_remesh_preserve_attributes = False
me_cube_012.use_mirror_vertex_groups = False
me_cube_012.update()

# ---- objects
ob_basecube = bpy.data.objects.new('baseCube', me_cube)
ob_cylinder = bpy.data.objects.new('Cylinder', me_cylinder)
ob_cube2 = bpy.data.objects.new('cube2', me_cube_004)
ob_cube2_001 = bpy.data.objects.new('cube2.001', me_cube_006)
ob_cube2_002 = bpy.data.objects.new('cube2.002', me_cube_009)
ob_cylinder_001 = bpy.data.objects.new('Cylinder.001', me_cylinder_001)
ob_cylinder_002 = bpy.data.objects.new('Cylinder.002', me_cylinder_002)
ob_cylinder_003 = bpy.data.objects.new('Cylinder.003', me_cylinder_003)
ob_cylinder_004 = bpy.data.objects.new('Cylinder.004', me_cylinder_004)
ob_cube = bpy.data.objects.new('Cube', me_cube_001)
ob_middle1 = bpy.data.objects.new('middle1', me_cube_010)
ob_middle1_001 = bpy.data.objects.new('middle1.001', me_cube_011)
ob_middle1_002 = bpy.data.objects.new('middle1.002', me_cube_012)

# ---- transforms, parenting, visibility, modifiers, constraints
ob_basecube.location = (-0.008707, -9.502e-08, 0.3612)
ob_basecube.scale = (0.8122, 1.112, 0.2117)
ob_basecube.lock_rotations_4d = False
ob_basecube.lock_scale = (True, False, False)
ob_basecube.empty_display_type = 'ARROWS'
ob_basecube.lineart.crease_threshold = 0.0
ob_cylinder.location = (0.0, 0.0, 0.8228)
ob_cylinder.scale = (0.6151, 0.7189, 0.433)
ob_cylinder.lock_scale = (True, True, False)
ob_cylinder.lineart.crease_threshold = 0.0
ob_cube2.location = (-0.002154, 0.01141, 1.455)
ob_cube2.rotation_euler = (0.0, -0.0, 0.004487)
ob_cube2.scale = (0.1122, 0.2592, 0.04909)
ob_cube2.lock_rotations_4d = False
ob_cube2.lock_scale = (True, False, False)
ob_cube2.empty_display_type = 'ARROWS'
ob_cube2.lineart.crease_threshold = 0.0
ob_cube2_001.location = (-0.0129, -0.1158, 3.064)
ob_cube2_001.rotation_euler = (-1.169, 0.004131, 0.001753)
ob_cube2_001.scale = (0.08033, 0.1653, 0.05964)
ob_cube2_001.lock_rotations_4d = False
ob_cube2_001.empty_display_type = 'ARROWS'
ob_cube2_001.lineart.crease_threshold = 0.0
ob_cube2_002.location = (-0.01891, 1.555, 3.798)
ob_cube2_002.rotation_euler = (-1.58, 0.004487, -4.325e-05)
ob_cube2_002.scale = (0.05486, 0.1489, 0.01865)
ob_cube2_002.lock_rotations_4d = False
ob_cube2_002.empty_display_type = 'ARROWS'
ob_cube2_002.lineart.crease_threshold = 0.0
ob_cylinder_001.location = (-0.02799, 2.395, 3.791)
ob_cylinder_001.rotation_euler = (1.571, 0.0, 0.0)
ob_cylinder_001.scale = (0.3364, 0.5719, 0.1086)
ob_cylinder_001.lineart.crease_threshold = 0.0
ob_cylinder_002.location = (-0.06491, 1.649, 3.795)
ob_cylinder_002.rotation_euler = (0.0, -1.558, 0.0)
ob_cylinder_002.scale = (0.9999, 1.0, -0.06535)
ob_cylinder_002.lineart.crease_threshold = 0.0
ob_cylinder_003.location = (-0.1038, 0.01579, 3.048)
ob_cylinder_003.rotation_euler = (0.0, -1.558, 0.0)
ob_cylinder_003.scale = (0.7809, 0.7343, -0.06535)
ob_cylinder_003.lineart.crease_threshold = 0.0
ob_cylinder_004.location = (-0.01832, -0.1573, 3.06)
ob_cylinder_004.rotation_euler = (0.1221, -1.087, -1.703)
ob_cylinder_004.scale = (0.5727, 0.5781, -0.04252)
ob_cylinder_004.lineart.crease_threshold = 0.0
ob_cube.location = (0.0, 0.0328, 1.351)
ob_cube.scale = (0.3234, 0.3234, 0.3234)
ob_cube.lineart.crease_threshold = 0.0
ob_middle1.location = (-0.03085, 2.305, 3.788)
ob_middle1.scale = (0.04173, 0.1422, 0.1042)
ob_middle1.lineart.crease_threshold = 0.0
ob_middle1_001.location = (0.01776, 2.479, 3.797)
ob_middle1_001.scale = (0.01146, 0.1422, 0.03244)
ob_middle1_001.lineart.crease_threshold = 0.0
ob_middle1_002.location = (-0.0802, 2.488, 3.797)
ob_middle1_002.scale = (0.01146, 0.1422, 0.03244)
ob_middle1_002.lineart.crease_threshold = 0.0

# ---- collection membership
col_collection.objects.link(ob_basecube)
col_collection.objects.link(ob_cylinder)
col_collection.objects.link(ob_cube2)
col_collection.objects.link(ob_cube2_001)
col_collection.objects.link(ob_cube2_002)
col_collection.objects.link(ob_cylinder_001)
col_collection.objects.link(ob_cylinder_002)
col_collection.objects.link(ob_cylinder_003)
col_collection.objects.link(ob_cylinder_004)
col_collection.objects.link(ob_cube)
col_controller.objects.link(ob_middle1)
col_controller.objects.link(ob_middle1_001)
col_controller.objects.link(ob_middle1_002)

# ---- scene / render settings (as saved in the file)
scene.frame_start = 1; scene.frame_end = 250; scene.frame_set(1)
scene.render.engine = 'BLENDER_EEVEE_NEXT'
scene.cycles.use_denoising = False
scene.cycles.samples = 128
scene.cycles.sampling_pattern = 'TABULATED_SOBOL'
scene.cycles.use_adaptive_sampling = False
scene.cycles.use_light_tree = False
scene.view_settings.view_transform = 'Filmic'
bpy.context.view_layer.update()

# ---- added for rendering (the .blend has no active camera and no usable light): camera, sun
cam_auto = bpy.data.cameras.new('AutoCamera')
cam_auto.lens = 50.0
cam_auto.sensor_width = 36.0
cam_auto.clip_end = 1000.0
ob_auto_camera = bpy.data.objects.new('AutoCamera', cam_auto)
scene.collection.objects.link(ob_auto_camera)
ob_auto_camera.location = (5.18919, -5.47824, 6.23908)
ob_auto_camera.rotation_euler = (1.09748, -7.21219e-08, 0.694738)
scene.camera = ob_auto_camera
light_auto_sun = bpy.data.lights.new('AutoSun', 'SUN')
light_auto_sun.energy = 3.0
light_auto_sun.angle = 0.0523599
ob_auto_sun = bpy.data.objects.new('AutoSun', light_auto_sun)
scene.collection.objects.link(ob_auto_sun)
ob_auto_sun.rotation_euler = (0.872665, 0.174533, 0.523599)
bpy.context.view_layer.update()
